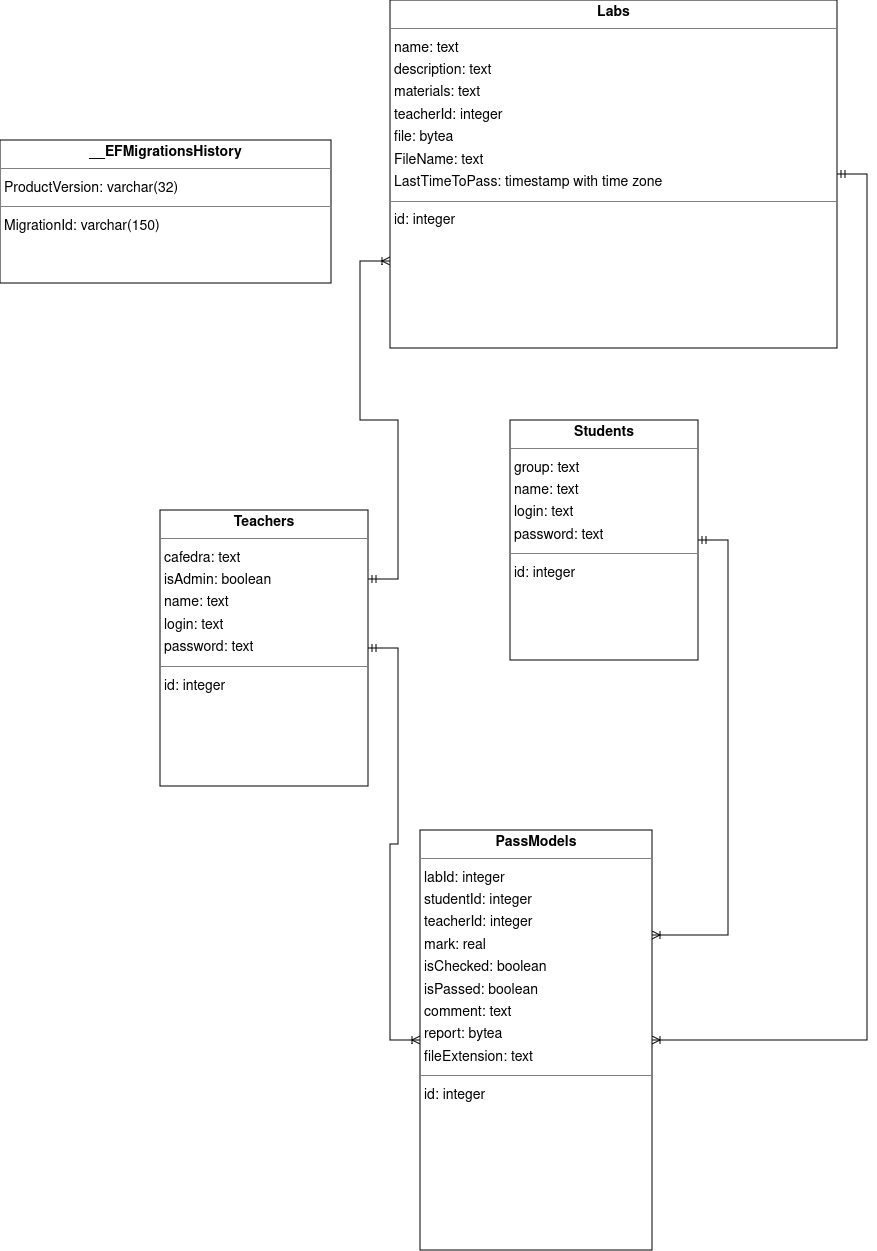

The diagram above was exported from draw.io. Its source (the exported page's mxGraphModel, read from the mxfile embedded in the PNG):
<mxGraphModel dx="3431" dy="2207" grid="1" gridSize="10" guides="1" tooltips="1" connect="1" arrows="1" fold="1" page="0" pageScale="1" pageWidth="850" pageHeight="1100" background="none" math="0" shadow="0">
  <root>
    <mxCell id="0" />
    <mxCell id="1" parent="0" />
    <mxCell id="node1" value="&lt;p style=&quot;margin:0px;margin-top:4px;text-align:center;&quot;&gt;&lt;b&gt;Labs&lt;/b&gt;&lt;/p&gt;&lt;hr size=&quot;1&quot;/&gt;&lt;p style=&quot;margin:0 0 0 4px;line-height:1.6;&quot;&gt; name: text&lt;br/&gt; description: text&lt;br/&gt; materials: text&lt;br/&gt; teacherId: integer&lt;br/&gt; file: bytea&lt;br/&gt; FileName: text&lt;br/&gt; LastTimeToPass: timestamp with time zone&lt;/p&gt;&lt;hr size=&quot;1&quot;/&gt;&lt;p style=&quot;margin:0 0 0 4px;line-height:1.6;&quot;&gt; id: integer&lt;/p&gt;" style="verticalAlign=top;align=left;overflow=fill;fontSize=14;fontFamily=Helvetica;html=1;rounded=0;shadow=0;comic=0;labelBackgroundColor=none;strokeWidth=1;" parent="1" vertex="1">
      <mxGeometry x="-560" y="-740" width="447" height="348" as="geometry" />
    </mxCell>
    <mxCell id="node2" value="&lt;p style=&quot;margin:0px;margin-top:4px;text-align:center;&quot;&gt;&lt;b&gt;PassModels&lt;/b&gt;&lt;/p&gt;&lt;hr size=&quot;1&quot;/&gt;&lt;p style=&quot;margin:0 0 0 4px;line-height:1.6;&quot;&gt; labId: integer&lt;br/&gt; studentId: integer&lt;br/&gt; teacherId: integer&lt;br/&gt; mark: real&lt;br/&gt; isChecked: boolean&lt;br/&gt; isPassed: boolean&lt;br/&gt; comment: text&lt;br/&gt; report: bytea&lt;br/&gt; fileExtension: text&lt;/p&gt;&lt;hr size=&quot;1&quot;/&gt;&lt;p style=&quot;margin:0 0 0 4px;line-height:1.6;&quot;&gt; id: integer&lt;/p&gt;" style="verticalAlign=top;align=left;overflow=fill;fontSize=14;fontFamily=Helvetica;html=1;rounded=0;shadow=0;comic=0;labelBackgroundColor=none;strokeWidth=1;" parent="1" vertex="1">
      <mxGeometry x="-530" y="90" width="232" height="420" as="geometry" />
    </mxCell>
    <mxCell id="node0" value="&lt;p style=&quot;margin:0px;margin-top:4px;text-align:center;&quot;&gt;&lt;b&gt;Students&lt;/b&gt;&lt;/p&gt;&lt;hr size=&quot;1&quot;/&gt;&lt;p style=&quot;margin:0 0 0 4px;line-height:1.6;&quot;&gt; group: text&lt;br/&gt; name: text&lt;br/&gt; login: text&lt;br/&gt; password: text&lt;/p&gt;&lt;hr size=&quot;1&quot;/&gt;&lt;p style=&quot;margin:0 0 0 4px;line-height:1.6;&quot;&gt; id: integer&lt;/p&gt;" style="verticalAlign=top;align=left;overflow=fill;fontSize=14;fontFamily=Helvetica;html=1;rounded=0;shadow=0;comic=0;labelBackgroundColor=none;strokeWidth=1;" parent="1" vertex="1">
      <mxGeometry x="-440" y="-320" width="188" height="240" as="geometry" />
    </mxCell>
    <mxCell id="node3" value="&lt;p style=&quot;margin:0px;margin-top:4px;text-align:center;&quot;&gt;&lt;b&gt;Teachers&lt;/b&gt;&lt;/p&gt;&lt;hr size=&quot;1&quot;/&gt;&lt;p style=&quot;margin:0 0 0 4px;line-height:1.6;&quot;&gt; cafedra: text&lt;br/&gt; isAdmin: boolean&lt;br/&gt; name: text&lt;br/&gt; login: text&lt;br/&gt; password: text&lt;/p&gt;&lt;hr size=&quot;1&quot;/&gt;&lt;p style=&quot;margin:0 0 0 4px;line-height:1.6;&quot;&gt; id: integer&lt;/p&gt;" style="verticalAlign=top;align=left;overflow=fill;fontSize=14;fontFamily=Helvetica;html=1;rounded=0;shadow=0;comic=0;labelBackgroundColor=none;strokeWidth=1;" parent="1" vertex="1">
      <mxGeometry x="-790" y="-230" width="208" height="276" as="geometry" />
    </mxCell>
    <mxCell id="node4" value="&lt;p style=&quot;margin:0px;margin-top:4px;text-align:center;&quot;&gt;&lt;b&gt;__EFMigrationsHistory&lt;/b&gt;&lt;/p&gt;&lt;hr size=&quot;1&quot;/&gt;&lt;p style=&quot;margin:0 0 0 4px;line-height:1.6;&quot;&gt; ProductVersion: varchar(32)&lt;/p&gt;&lt;hr size=&quot;1&quot;/&gt;&lt;p style=&quot;margin:0 0 0 4px;line-height:1.6;&quot;&gt; MigrationId: varchar(150)&lt;/p&gt;" style="verticalAlign=top;align=left;overflow=fill;fontSize=14;fontFamily=Helvetica;html=1;rounded=0;shadow=0;comic=0;labelBackgroundColor=none;strokeWidth=1;" parent="1" vertex="1">
      <mxGeometry x="-950" y="-600" width="331" height="143" as="geometry" />
    </mxCell>
    <mxCell id="-tyVCrVUqn6r1BYJWHYz-1" value="" style="edgeStyle=entityRelationEdgeStyle;fontSize=12;html=1;endArrow=ERoneToMany;startArrow=ERmandOne;rounded=0;entryX=1;entryY=0.25;entryDx=0;entryDy=0;" edge="1" parent="1" source="node0" target="node2">
      <mxGeometry width="100" height="100" relative="1" as="geometry">
        <mxPoint x="-500" y="310" as="sourcePoint" />
        <mxPoint x="-400" y="210" as="targetPoint" />
      </mxGeometry>
    </mxCell>
    <mxCell id="-tyVCrVUqn6r1BYJWHYz-2" value="" style="edgeStyle=entityRelationEdgeStyle;fontSize=12;html=1;endArrow=ERoneToMany;startArrow=ERmandOne;rounded=0;" edge="1" parent="1" source="node3" target="node2">
      <mxGeometry width="100" height="100" relative="1" as="geometry">
        <mxPoint x="-524" y="180" as="sourcePoint" />
        <mxPoint x="-30" y="90" as="targetPoint" />
        <Array as="points">
          <mxPoint x="-90" />
          <mxPoint x="-130" />
          <mxPoint x="-90" y="190" />
        </Array>
      </mxGeometry>
    </mxCell>
    <mxCell id="-tyVCrVUqn6r1BYJWHYz-3" value="" style="edgeStyle=entityRelationEdgeStyle;fontSize=12;html=1;endArrow=ERoneToMany;startArrow=ERmandOne;rounded=0;exitX=1;exitY=0.25;exitDx=0;exitDy=0;entryX=0;entryY=0.75;entryDx=0;entryDy=0;" edge="1" parent="1" source="node3" target="node1">
      <mxGeometry width="100" height="100" relative="1" as="geometry">
        <mxPoint x="-306" y="-110" as="sourcePoint" />
        <mxPoint x="-94" y="290" as="targetPoint" />
      </mxGeometry>
    </mxCell>
    <mxCell id="-tyVCrVUqn6r1BYJWHYz-4" value="" style="edgeStyle=entityRelationEdgeStyle;fontSize=12;html=1;endArrow=ERoneToMany;startArrow=ERmandOne;rounded=0;" edge="1" parent="1" source="node1" target="node2">
      <mxGeometry width="100" height="100" relative="1" as="geometry">
        <mxPoint x="146.04500000000007" y="17.999999999999783" as="sourcePoint" />
        <mxPoint x="-80" y="302.26" as="targetPoint" />
        <Array as="points">
          <mxPoint x="124" y="32.260000000000005" />
        </Array>
      </mxGeometry>
    </mxCell>
  </root>
</mxGraphModel>